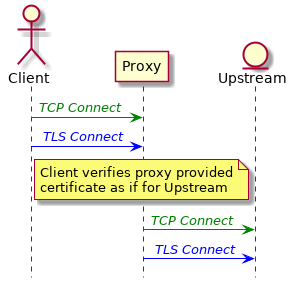

The diagram above was rendered by PlantUML. Its source (embedded in the PNG):
@startuml
actor Client
participant Proxy
entity Upstream
hide footbox

Client -[#green]> Proxy : <font color="green">//TCP Connect//</font>
Client -[#blue]> Proxy : <font color="blue">// TLS Connect //</font>
note over Proxy : Client verifies proxy provided\ncertificate as if for Upstream
Proxy -[#green]> Upstream : <font color="green">//TCP Connect//</font>
Proxy -[#blue]> Upstream : <font color="blue">// TLS Connect //</font>

@enduml